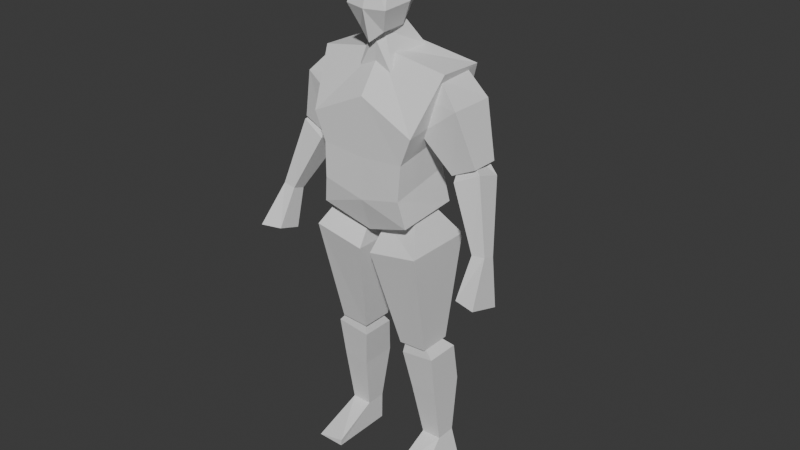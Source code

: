 # Source: soldier.blend  (saved by Blender 4.2.66; exported with 4.5.12 LTS)
import bpy
from mathutils import Matrix  # noqa: F401  (used for matrix-valued properties, if any)

bpy.ops.wm.read_factory_settings(use_empty=True)
scene = bpy.context.scene
scene.name = 'Scene'

# ---- collections
col_collection = bpy.data.collections.new('Collection'); scene.collection.children.link(col_collection)

# ---- world
world_world = bpy.data.worlds.new('World'); scene.world = world_world
world_world.use_nodes = True; world_world.node_tree.nodes.clear()
_N = world_world.node_tree.nodes; _L = world_world.node_tree.links
n0 = _N.new('ShaderNodeOutputWorld'); n0.name = 'World Output'; n0.location = (300, 300)
n1 = _N.new('ShaderNodeBackground'); n1.name = 'Background'; n1.location = (10, 300)
n1.inputs[0].default_value = (0.05088, 0.05088, 0.05088, 1.0)
_L.new(n1.outputs[0], n0.inputs[0])
n0.is_active_output = True
world_world.color = (0.05088, 0.05088, 0.05088)
world_world.sun_shadow_jitter_overblur = 0.0

# ---- meshes
me_cube_001 = bpy.data.meshes.new('Cube.001')
me_cube_001.from_pydata([(0.2044, -0.1406, 1.375), (0.1575, 0.09004, 1.193), (0.1636, 0.1272, 1.32), (0.2018, 0.1625, 1.419), (0.1774, -0.1309, 1.046), (0.248, -0.02651, 1.568), (0.1774, 0.1066, 1.065), (0.2489, 0.1434, 1.564), (0.0, 0.1412, 0.9846), (0.0, 0.08375, 1.63), (0.0, -0.1044, 0.9816), (0.0, -0.03735, 1.613), (0.1636, -0.139, 1.273), (0.1575, -0.1456, 1.146), (0.0, -0.1375, 1.472), (0.0, -0.139, 1.259), (0.0, -0.1456, 1.108), (0.0, 0.1625, 1.438), (0.0, 0.1272, 1.306), (0.0, 0.07418, 1.155), (0.4499, -0.01512, 0.9927), (0.4499, -0.06254, 1.008), (0.4006, -0.01704, 0.9866), (0.4006, -0.06445, 1.002), (0.3221, 0.07285, 1.32), (0.3825, 0.08649, 1.228), (0.3221, 0.03002, 1.306), (0.3825, -0.01089, 1.259), (0.2849, 0.06529, 1.296), (0.2919, 0.07235, 1.183), (0.2849, 0.02245, 1.282), (0.2919, -0.02504, 1.214), (0.2148, -0.008994, 0.3432), (0.1113, -0.008994, 0.3342), (0.1113, 0.1286, 0.3342), (0.2148, 0.1286, 0.3432), (0.0876, -0.03279, 0.4827), (0.1001, -0.02693, 0.5449), (0.0876, 0.09851, 0.4827), (0.1001, 0.04908, 0.5449), (0.2179, -0.03279, 0.4992), (0.176, -0.02693, 0.549), (0.2179, 0.09851, 0.4992), (0.176, 0.04908, 0.549), (0.1349, 0.03014, 0.1163), (0.1349, 0.1077, 0.1163), (0.2118, 0.03014, 0.1179), (0.2118, 0.1077, 0.1179), (0.02295, -0.1327, 0.9089), (0.03514, -0.0567, 1.004), (0.02295, 0.1327, 0.9089), (0.03514, 0.0567, 1.004), (0.2163, -0.1327, 0.9441), (0.1611, -0.0567, 1.051), (0.2163, 0.1327, 0.9441), (0.1611, 0.0567, 1.051), (0.08228, -0.04015, 0.5268), (0.08228, 0.08275, 0.5268), (0.1909, -0.04015, 0.5331), (0.1909, 0.08275, 0.5331), (0.1744, -0.05181, 1.362), (0.1299, -0.03203, 1.476), (0.1744, 0.1214, 1.362), (0.1299, 0.1016, 1.476), (0.3116, -0.05181, 1.468), (0.2309, -0.0264, 1.551), (0.3116, 0.1214, 1.468), (0.2309, 0.1016, 1.564), (0.2775, -0.01648, 1.231), (0.2775, 0.08608, 1.231), (0.3695, -0.01648, 1.276), (0.3695, 0.08608, 1.276), (0.3989, -0.1433, 0.8676), (0.4794, -0.1607, 0.8644), (0.4794, -0.03438, 0.8246), (0.3989, -0.05565, 0.84), (0.1371, 0.1077, 0.008204), (0.1371, 0.03014, 0.008204), (0.244, 0.1077, 0.009749), (0.244, 0.03014, 0.009749), (0.1349, -0.1352, 0.03417), (0.244, -0.1352, 0.009749), (0.1371, -0.1352, 0.008204), (0.0, 0.005581, 1.658), (0.0, -0.02588, 1.904), (0.07591, -0.0236, 1.887), (0.05775, 0.001781, 1.687), (0.04773, -0.08158, 1.678), (0.06329, -0.07284, 1.856), (0.0418, 0.06867, 1.745), (0.07591, 0.04507, 1.884), (0.0, 0.06853, 1.724), (0.0, 0.04279, 1.902), (0.0, -0.09729, 1.639), (0.0, -0.0849, 1.883), (0.09486, -0.008329, 1.771), (0.06396, 0.07779, 1.805), (0.07953, -0.1097, 1.758), (0.0, -0.1258, 1.755), (0.0, 0.07665, 1.827), (0.07958, -0.06556, 1.515), (0.02541, -0.04996, 1.675), (0.07958, 0.09272, 1.605), (0.05296, 0.005786, 1.718), (0.0, 0.08132, 1.615), (0.0, 0.04598, 1.717), (0.0, -0.06556, 1.565), (0.0, -0.07118, 1.655)], [], [(6, 1, 13, 4), (17, 9, 7, 3), (3, 7, 5, 0), (12, 0, 14, 15), (8, 6, 4, 10), (13, 12, 15, 16), (7, 9, 11, 5), (1, 2, 12, 13), (0, 5, 11, 14), (4, 13, 16, 10), (2, 3, 0, 12), (8, 19, 1, 6), (19, 18, 2, 1), (18, 17, 3, 2), (25, 27, 21, 20), (29, 25, 20, 22), (29, 28, 24, 25), (31, 29, 22, 23), (27, 26, 30, 31), (24, 28, 30, 26), (31, 30, 28, 29), (27, 31, 23, 21), (25, 24, 26, 27), (23, 22, 75, 72), (42, 40, 32, 35), (38, 42, 35, 34), (40, 36, 33, 32), (36, 38, 34, 33), (36, 37, 39, 38), (38, 39, 43, 42), (42, 43, 41, 40), (40, 41, 37, 36), (34, 35, 47, 45), (43, 39, 37, 41), (44, 45, 76, 77), (33, 34, 45, 44), (35, 32, 46, 47), (32, 33, 44, 46), (48, 49, 51, 50), (50, 51, 55, 54), (54, 55, 53, 52), (52, 53, 49, 48), (50, 54, 59, 57), (55, 51, 49, 53), (57, 59, 58, 56), (48, 50, 57, 56), (54, 52, 58, 59), (52, 48, 56, 58), (60, 61, 63, 62), (62, 63, 67, 66), (66, 67, 65, 64), (64, 65, 61, 60), (62, 66, 71, 69), (67, 63, 61, 65), (69, 71, 70, 68), (60, 62, 69, 68), (66, 64, 70, 71), (64, 60, 68, 70), (75, 74, 73, 72), (21, 23, 72, 73), (20, 21, 73, 74), (22, 20, 74, 75), (76, 78, 79, 77), (79, 46, 81), (45, 47, 78, 76), (47, 46, 79, 78), (81, 80, 82), (46, 44, 80, 81), (44, 77, 82, 80), (77, 79, 81, 82), (87, 97, 98, 93), (99, 92, 90, 96), (95, 85, 88, 97), (96, 90, 85, 95), (83, 86, 87, 93), (91, 89, 86, 83), (85, 84, 94, 88), (89, 96, 95, 86), (97, 88, 94, 98), (90, 92, 84, 85), (86, 95, 97, 87), (91, 99, 96, 89), (104, 105, 103, 102), (102, 103, 101, 100), (104, 102, 100, 106), (103, 105, 107, 101), (100, 101, 107, 106)])
_uv = me_cube_001.uv_layers.new(name='UVMap')
_uv.uv.foreach_set('vector', [0.375, 0.5, 0.4375, 0.5, 0.4375, 0.75, 0.375, 0.75, 0.5625, 0.375, 0.625, 0.375, 0.625, 0.5, 0.5625, 0.5, 0.5625, 0.5, 0.625, 0.5, 0.625, 0.75, 0.5625, 0.75, 0.5, 0.75, 0.5625, 0.75, 0.5625, 0.875, 0.5, 0.875, 0.25, 0.5, 0.375, 0.5, 0.375, 0.75, 0.25, 0.75, 0.4375, 0.75, 0.5, 0.75, 0.5, 0.875, 0.4375, 0.875, 0.625, 0.5, 0.75, 0.5, 0.75, 0.75, 0.625, 0.75, 0.4375, 0.5, 0.5, 0.5, 0.5, 0.75, 0.4375, 0.75, 0.5625, 0.75, 0.625, 0.75, 0.625, 0.875, 0.5625, 0.875, 0.375, 0.75, 0.4375, 0.75, 0.4375, 0.875, 0.375, 0.875, 0.5, 0.5, 0.5625, 0.5, 0.5625, 0.75, 0.5, 0.75, 0.375, 0.375, 0.4375, 0.375, 0.4375, 0.5, 0.375, 0.5, 0.4375, 0.375, 0.5, 0.375, 0.5, 0.5, 0.4375, 0.5, 0.5, 0.375, 0.5625, 0.375, 0.5625, 0.5, 0.5, 0.5, 0.375, 0.5, 0.375, 0.75, 0.375, 0.75, 0.375, 0.5, 0.375, 0.25, 0.375, 0.5, 0.375, 0.5, 0.375, 0.25, 0.375, 0.25, 0.625, 0.25, 0.625, 0.5, 0.375, 0.5, 0.375, 0.0, 0.375, 0.25, 0.375, 0.25, 0.375, 0.0, 0.375, 0.75, 0.625, 0.75, 0.625, 1.0, 0.375, 1.0, 0.625, 0.5, 0.875, 0.5, 0.875, 0.75, 0.625, 0.75, 0.375, 0.0, 0.625, 0.0, 0.625, 0.25, 0.375, 0.25, 0.375, 0.75, 0.375, 1.0, 0.375, 1.0, 0.375, 0.75, 0.375, 0.5, 0.625, 0.5, 0.625, 0.75, 0.375, 0.75, 0.375, 0.0, 0.375, 0.25, 0.375, 0.25, 0.375, 0.0, 0.375, 0.5, 0.375, 0.75, 0.375, 0.75, 0.375, 0.5, 0.375, 0.25, 0.375, 0.5, 0.375, 0.5, 0.375, 0.25, 0.375, 0.75, 0.375, 1.0, 0.375, 1.0, 0.375, 0.75, 0.375, 0.0, 0.375, 0.25, 0.375, 0.25, 0.375, 0.0, 0.375, 0.0, 0.625, 0.0, 0.625, 0.25, 0.375, 0.25, 0.375, 0.25, 0.625, 0.25, 0.625, 0.5, 0.375, 0.5, 0.375, 0.5, 0.625, 0.5, 0.625, 0.75, 0.375, 0.75, 0.375, 0.75, 0.625, 0.75, 0.625, 1.0, 0.375, 1.0, 0.375, 0.25, 0.375, 0.5, 0.375, 0.5, 0.375, 0.25, 0.625, 0.5, 0.875, 0.5, 0.875, 0.75, 0.625, 0.75, 0.375, 0.0, 0.375, 0.25, 0.375, 0.25, 0.375, 0.0, 0.375, 0.0, 0.375, 0.25, 0.375, 0.25, 0.375, 0.0, 0.375, 0.5, 0.375, 0.75, 0.375, 0.75, 0.375, 0.5, 0.375, 0.75, 0.375, 1.0, 0.375, 1.0, 0.375, 0.75, 0.375, 0.0, 0.625, 0.0, 0.625, 0.25, 0.375, 0.25, 0.375, 0.25, 0.625, 0.25, 0.625, 0.5, 0.375, 0.5, 0.375, 0.5, 0.625, 0.5, 0.625, 0.75, 0.375, 0.75, 0.375, 0.75, 0.625, 0.75, 0.625, 1.0, 0.375, 1.0, 0.375, 0.25, 0.375, 0.5, 0.375, 0.5, 0.375, 0.25, 0.625, 0.5, 0.875, 0.5, 0.875, 0.75, 0.625, 0.75, 0.125, 0.5, 0.375, 0.5, 0.375, 0.75, 0.125, 0.75, 0.375, 0.0, 0.375, 0.25, 0.375, 0.25, 0.375, 0.0, 0.375, 0.5, 0.375, 0.75, 0.375, 0.75, 0.375, 0.5, 0.375, 0.75, 0.375, 1.0, 0.375, 1.0, 0.375, 0.75, 0.375, 0.0, 0.625, 0.0, 0.625, 0.25, 0.375, 0.25, 0.375, 0.25, 0.625, 0.25, 0.625, 0.5, 0.375, 0.5, 0.375, 0.5, 0.625, 0.5, 0.625, 0.75, 0.375, 0.75, 0.375, 0.75, 0.625, 0.75, 0.625, 1.0, 0.375, 1.0, 0.375, 0.25, 0.375, 0.5, 0.375, 0.5, 0.375, 0.25, 0.625, 0.5, 0.875, 0.5, 0.875, 0.75, 0.625, 0.75, 0.125, 0.5, 0.375, 0.5, 0.375, 0.75, 0.125, 0.75, 0.375, 0.0, 0.375, 0.25, 0.375, 0.25, 0.375, 0.0, 0.375, 0.5, 0.375, 0.75, 0.375, 0.75, 0.375, 0.5, 0.375, 0.75, 0.375, 1.0, 0.375, 1.0, 0.375, 0.75, 0.125, 0.5, 0.375, 0.5, 0.375, 0.75, 0.125, 0.75, 0.375, 0.75, 0.375, 1.0, 0.375, 1.0, 0.375, 0.75, 0.375, 0.5, 0.375, 0.75, 0.375, 0.75, 0.375, 0.5, 0.375, 0.25, 0.375, 0.5, 0.375, 0.5, 0.375, 0.25, 0.125, 0.5, 0.375, 0.5, 0.375, 0.75, 0.125, 0.75, 0.375, 0.75, 0.375, 0.75, 0.375, 0.75, 0.375, 0.25, 0.375, 0.5, 0.375, 0.5, 0.375, 0.25, 0.375, 0.5, 0.375, 0.75, 0.375, 0.75, 0.375, 0.5, 0.375, 0.75, 0.375, 1.0, 0.375, 1.0, 0.375, 0.75, 0.375, 1.0, 0.375, 1.0, 0.375, 0.75, 0.375, 0.0, 0.375, 0.0, 0.375, 0.0, 0.375, 0.0, 0.125, 0.75, 0.375, 0.75, 0.375, 0.75, 0.125, 0.75, 0.375, 0.75, 0.5, 0.75, 0.5, 0.875, 0.375, 0.875, 0.5, 0.375, 0.625, 0.375, 0.625, 0.5, 0.5, 0.5, 0.5, 0.625, 0.625, 0.625, 0.625, 0.75, 0.5, 0.75, 0.5, 0.5, 0.625, 0.5, 0.625, 0.625, 0.5, 0.625, 0.25, 0.625, 0.375, 0.625, 0.375, 0.75, 0.25, 0.75, 0.25, 0.5, 0.375, 0.5, 0.375, 0.625, 0.25, 0.625, 0.625, 0.625, 0.75, 0.625, 0.75, 0.75, 0.625, 0.75, 0.375, 0.5, 0.5, 0.5, 0.5, 0.625, 0.375, 0.625, 0.5, 0.75, 0.625, 0.75, 0.625, 0.875, 0.5, 0.875, 0.625, 0.5, 0.75, 0.5, 0.75, 0.625, 0.625, 0.625, 0.375, 0.625, 0.5, 0.625, 0.5, 0.75, 0.375, 0.75, 0.375, 0.375, 0.5, 0.375, 0.5, 0.5, 0.375, 0.5, 0.375, 0.375, 0.625, 0.375, 0.625, 0.5, 0.375, 0.5, 0.375, 0.5, 0.625, 0.5, 0.625, 0.75, 0.375, 0.75, 0.25, 0.5, 0.375, 0.5, 0.375, 0.75, 0.25, 0.75, 0.625, 0.5, 0.75, 0.5, 0.75, 0.75, 0.625, 0.75, 0.375, 0.75, 0.625, 0.75, 0.625, 0.875, 0.375, 0.875])
me_cube_001.update()
arm_armature = bpy.data.armatures.new('Armature')  # bones are not reproduced

# ---- objects
ob_empty = bpy.data.objects.new('Empty', None)
ob_empty_001 = bpy.data.objects.new('Empty.001', None)
ob_cube = bpy.data.objects.new('Cube', me_cube_001)
ob_armature = bpy.data.objects.new('Armature', arm_armature)

# ---- transforms, parenting, visibility, modifiers, constraints
ob_empty.location = (0.8964, 2.275, 0.9532)
ob_empty.rotation_euler = (1.571, -5.425e-15, 1.241e-07)
ob_empty.scale = (0.5687, 0.5687, 0.5687)
ob_empty.empty_display_type = 'IMAGE'
ob_empty.empty_display_size = 5.0
ob_empty_001.location = (-2.275, 0.1109, 0.9532)
ob_empty_001.rotation_euler = (1.571, -5.425e-15, 1.571)
ob_empty_001.scale = (0.5687, 0.5687, 0.5687)
ob_empty_001.empty_display_type = 'IMAGE'
ob_empty_001.empty_display_size = 5.0
ob_cube.parent = ob_armature
ob_cube.matrix_parent_inverse = Matrix(((1.0, -0.0, 0.0, -0.0), (-0.0, 1.0, -0.0, 0.0), (0.0, -0.0, 1.0, -1.003), (-0.0, 0.0, -0.0, 1.0)))
ob_cube.location = (0.0, 0.0, 0.0)
_vg = ob_cube.vertex_groups.new(name='body')
_vg.add([0, 1, 2, 3, 4, 5, 6, 7, 8, 9, 10, 11, 12, 13, 14, 15, 16, 17, 18, 19], 1.0, 'REPLACE')
_vg = ob_cube.vertex_groups.new(name='head')
_vg.add([83, 84, 85, 86, 87, 88, 89, 90, 91, 92, 93, 94, 95, 96, 97, 98, 99, 100, 101, 102, 103, 104, 105, 106, 107], 1.0, 'REPLACE')
_vg = ob_cube.vertex_groups.new(name='upperarm.l')
_vg.add([60, 61, 62, 63, 64, 65, 66, 67, 68, 69, 70, 71], 1.0, 'REPLACE')
_vg = ob_cube.vertex_groups.new(name='lowerarm.l')
_vg.add([20, 21, 22, 23, 24, 25, 26, 27, 28, 29, 30, 31, 72, 73, 74, 75], 1.0, 'REPLACE')
_vg = ob_cube.vertex_groups.new(name='upperleg.l')
_vg.add([48, 49, 50, 51, 52, 53, 54, 55, 56, 57, 58, 59], 1.0, 'REPLACE')
_vg = ob_cube.vertex_groups.new(name='lowerleg.l')
_vg.add([32, 33, 34, 35, 36, 37, 38, 39, 40, 41, 42, 43, 44, 45, 46, 47], 1.0, 'REPLACE')
_vg = ob_cube.vertex_groups.new(name='foot.l')
_vg.add([76, 77, 78, 79, 80, 81, 82], 1.0, 'REPLACE')
_vg = ob_cube.vertex_groups.new(name='upperarm.r')
_vg = ob_cube.vertex_groups.new(name='lowerarm.r')
_vg = ob_cube.vertex_groups.new(name='upperleg.r')
_vg = ob_cube.vertex_groups.new(name='lowerleg.r')
_vg = ob_cube.vertex_groups.new(name='foot.r')
_m = ob_cube.modifiers.new('Mirror', 'MIRROR')
_m.use_clip = True
_m = ob_cube.modifiers.new('Armature', 'ARMATURE')
_m.object = ob_armature
ob_armature.location = (0.0, 0.0, 1.003)
ob_armature.show_in_front = True

# ---- collection membership
col_collection.objects.link(ob_empty)
col_collection.objects.link(ob_empty_001)
col_collection.objects.link(ob_cube)
col_collection.objects.link(ob_armature)

# ---- scene / render settings (as saved in the file)
scene.frame_start = 0; scene.frame_end = 17; scene.frame_set(16)
scene.render.engine = 'BLENDER_EEVEE_NEXT'
bpy.context.view_layer.update()

# ---- added for rendering (the .blend has no active camera and no usable light): camera, sun
cam_auto = bpy.data.cameras.new('AutoCamera')
cam_auto.lens = 50.0
cam_auto.sensor_width = 36.0
cam_auto.clip_end = 1000.0
ob_auto_camera = bpy.data.objects.new('AutoCamera', cam_auto)
scene.collection.objects.link(ob_auto_camera)
ob_auto_camera.location = (2.23512, -2.62671, 2.72198)
ob_auto_camera.rotation_euler = (1.09748, -7.21219e-08, 0.694738)
scene.camera = ob_auto_camera
light_auto_sun = bpy.data.lights.new('AutoSun', 'SUN')
light_auto_sun.energy = 3.0
light_auto_sun.angle = 0.0523599
ob_auto_sun = bpy.data.objects.new('AutoSun', light_auto_sun)
scene.collection.objects.link(ob_auto_sun)
ob_auto_sun.rotation_euler = (0.872665, 0.174533, 0.523599)
bpy.context.view_layer.update()
